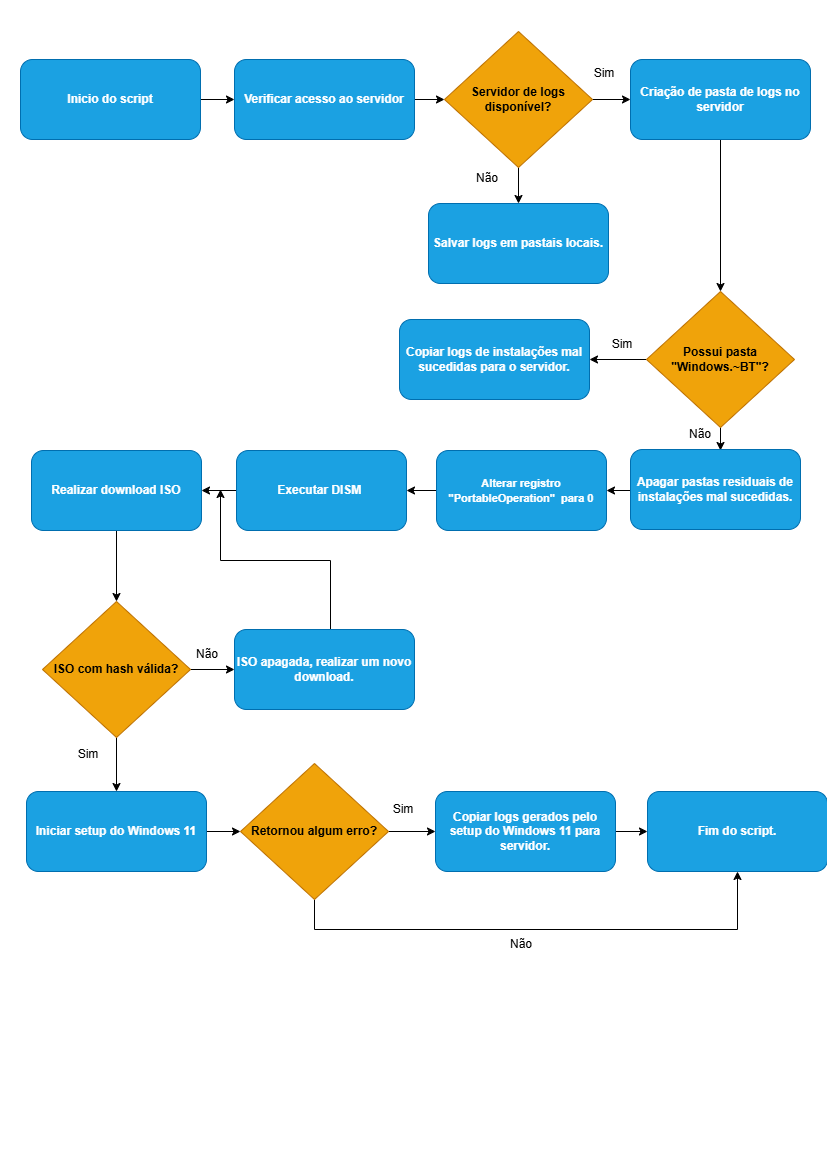

The diagram above was exported from draw.io. Its source (the exported page's mxGraphModel, read from the mxfile embedded in the PNG):
<mxGraphModel dx="2084" dy="2223" grid="1" gridSize="10" guides="1" tooltips="1" connect="1" arrows="1" fold="1" page="1" pageScale="1" pageWidth="827" pageHeight="1169" math="0" shadow="0">
  <root>
    <mxCell id="0" />
    <mxCell id="1" parent="0" />
    <mxCell id="2tcy762ucAdd9NdcCq76-68" edge="1" parent="1" source="2tcy762ucAdd9NdcCq76-1" style="edgeStyle=orthogonalEdgeStyle;rounded=0;orthogonalLoop=1;jettySize=auto;html=1;" target="2tcy762ucAdd9NdcCq76-60" value="">
      <mxGeometry relative="1" as="geometry" />
    </mxCell>
    <mxCell id="2tcy762ucAdd9NdcCq76-1" parent="1" style="rounded=1;whiteSpace=wrap;html=1;fillColor=#1ba1e2;fontColor=#ffffff;strokeColor=#006EAF;" value="&lt;b&gt;Inicio do script&lt;/b&gt;" vertex="1">
      <mxGeometry height="80" width="180" x="20" y="-1110" as="geometry" />
    </mxCell>
    <mxCell id="2tcy762ucAdd9NdcCq76-70" edge="1" parent="1" source="2tcy762ucAdd9NdcCq76-7" style="edgeStyle=orthogonalEdgeStyle;rounded=0;orthogonalLoop=1;jettySize=auto;html=1;" target="2tcy762ucAdd9NdcCq76-9" value="">
      <mxGeometry relative="1" as="geometry" />
    </mxCell>
    <mxCell id="2tcy762ucAdd9NdcCq76-71" edge="1" parent="1" source="2tcy762ucAdd9NdcCq76-7" style="edgeStyle=orthogonalEdgeStyle;rounded=0;orthogonalLoop=1;jettySize=auto;html=1;" target="2tcy762ucAdd9NdcCq76-13" value="">
      <mxGeometry relative="1" as="geometry" />
    </mxCell>
    <mxCell id="2tcy762ucAdd9NdcCq76-7" parent="1" style="rhombus;whiteSpace=wrap;html=1;rounded=0;fillColor=#f0a30a;fontColor=#000000;strokeColor=#BD7000;" value="&lt;b&gt;Servidor de logs disponível?&lt;/b&gt;" vertex="1">
      <mxGeometry height="136" width="148" x="444" y="-1138" as="geometry" />
    </mxCell>
    <mxCell id="2tcy762ucAdd9NdcCq76-9" parent="1" style="whiteSpace=wrap;html=1;rounded=1;fillColor=#1ba1e2;fontColor=#ffffff;strokeColor=#006EAF;" value="&lt;b&gt;Salvar logs em pastais locais.&lt;/b&gt;" vertex="1">
      <mxGeometry height="80" width="180" x="428" y="-966" as="geometry" />
    </mxCell>
    <mxCell id="2tcy762ucAdd9NdcCq76-73" edge="1" parent="1" source="2tcy762ucAdd9NdcCq76-13" style="edgeStyle=orthogonalEdgeStyle;rounded=0;orthogonalLoop=1;jettySize=auto;html=1;entryX=0.5;entryY=0;entryDx=0;entryDy=0;" target="2tcy762ucAdd9NdcCq76-21">
      <mxGeometry relative="1" as="geometry" />
    </mxCell>
    <mxCell id="2tcy762ucAdd9NdcCq76-13" parent="1" style="whiteSpace=wrap;html=1;rounded=1;fillColor=#1ba1e2;fontColor=#ffffff;strokeColor=#006EAF;" value="&lt;b&gt;Criação de pasta de logs no servidor&lt;/b&gt;" vertex="1">
      <mxGeometry height="80" width="180" x="630" y="-1110" as="geometry" />
    </mxCell>
    <mxCell id="2tcy762ucAdd9NdcCq76-15" parent="1" style="text;html=1;whiteSpace=wrap;strokeColor=none;fillColor=none;align=center;verticalAlign=middle;rounded=0;" value="Sim" vertex="1">
      <mxGeometry height="30" width="60" x="574" y="-1111" as="geometry" />
    </mxCell>
    <mxCell id="2tcy762ucAdd9NdcCq76-16" parent="1" style="text;html=1;whiteSpace=wrap;strokeColor=none;fillColor=none;align=center;verticalAlign=middle;rounded=0;" value="Não" vertex="1">
      <mxGeometry height="30" width="60" x="457" y="-1006" as="geometry" />
    </mxCell>
    <mxCell id="2tcy762ucAdd9NdcCq76-74" edge="1" parent="1" source="2tcy762ucAdd9NdcCq76-21" style="edgeStyle=orthogonalEdgeStyle;rounded=0;orthogonalLoop=1;jettySize=auto;html=1;" target="2tcy762ucAdd9NdcCq76-27" value="">
      <mxGeometry relative="1" as="geometry" />
    </mxCell>
    <mxCell id="2tcy762ucAdd9NdcCq76-75" edge="1" parent="1" source="2tcy762ucAdd9NdcCq76-21" style="edgeStyle=orthogonalEdgeStyle;rounded=0;orthogonalLoop=1;jettySize=auto;html=1;" value="">
      <mxGeometry relative="1" as="geometry">
        <mxPoint x="720" y="-719" as="targetPoint" />
      </mxGeometry>
    </mxCell>
    <mxCell id="2tcy762ucAdd9NdcCq76-21" parent="1" style="rhombus;whiteSpace=wrap;html=1;rounded=0;fillColor=#f0a30a;fontColor=#000000;strokeColor=#BD7000;" value="&lt;b&gt;Possui pasta &quot;Windows.~BT&quot;?&lt;/b&gt;" vertex="1">
      <mxGeometry height="136" width="148" x="646" y="-878" as="geometry" />
    </mxCell>
    <mxCell id="2tcy762ucAdd9NdcCq76-31" edge="1" parent="1" style="edgeStyle=orthogonalEdgeStyle;rounded=0;orthogonalLoop=1;jettySize=auto;html=1;" target="2tcy762ucAdd9NdcCq76-30" value="">
      <mxGeometry relative="1" as="geometry">
        <mxPoint x="630" y="-679" as="sourcePoint" />
      </mxGeometry>
    </mxCell>
    <mxCell id="2tcy762ucAdd9NdcCq76-24" parent="1" style="whiteSpace=wrap;html=1;rounded=1;fillColor=#1ba1e2;fontColor=#ffffff;strokeColor=#006EAF;" value="&lt;b&gt;Apagar pastas residuais de instalações mal sucedidas.&lt;/b&gt;" vertex="1">
      <mxGeometry height="80" width="170" x="630" y="-720" as="geometry" />
    </mxCell>
    <mxCell id="2tcy762ucAdd9NdcCq76-26" parent="1" style="text;html=1;whiteSpace=wrap;strokeColor=none;fillColor=none;align=center;verticalAlign=middle;rounded=0;" value="Não" vertex="1">
      <mxGeometry height="30" width="60" x="670" y="-750" as="geometry" />
    </mxCell>
    <mxCell id="2tcy762ucAdd9NdcCq76-27" parent="1" style="whiteSpace=wrap;html=1;rounded=1;fillColor=#1ba1e2;fontColor=#ffffff;strokeColor=#006EAF;" value="&lt;b&gt;Copiar logs de instalações mal sucedidas para o servidor.&lt;/b&gt;" vertex="1">
      <mxGeometry height="80" width="190" x="399" y="-850" as="geometry" />
    </mxCell>
    <mxCell id="2tcy762ucAdd9NdcCq76-29" parent="1" style="text;html=1;whiteSpace=wrap;strokeColor=none;fillColor=none;align=center;verticalAlign=middle;rounded=0;" value="Sim" vertex="1">
      <mxGeometry height="30" width="60" x="592" y="-840" as="geometry" />
    </mxCell>
    <mxCell id="2tcy762ucAdd9NdcCq76-33" edge="1" parent="1" source="2tcy762ucAdd9NdcCq76-30" style="edgeStyle=orthogonalEdgeStyle;rounded=0;orthogonalLoop=1;jettySize=auto;html=1;" target="2tcy762ucAdd9NdcCq76-32" value="">
      <mxGeometry relative="1" as="geometry" />
    </mxCell>
    <mxCell id="2tcy762ucAdd9NdcCq76-30" parent="1" style="whiteSpace=wrap;html=1;rounded=1;fillColor=#1ba1e2;fontColor=#ffffff;strokeColor=#006EAF;" value="&lt;font style=&quot;font-size: 11px;&quot;&gt;&lt;b&gt;Alterar registro &quot;PortableOperation&quot;&amp;nbsp; para 0&lt;/b&gt;&lt;/font&gt;" vertex="1">
      <mxGeometry height="80" width="170" x="436" y="-719" as="geometry" />
    </mxCell>
    <mxCell id="2tcy762ucAdd9NdcCq76-35" edge="1" parent="1" source="2tcy762ucAdd9NdcCq76-32" style="edgeStyle=orthogonalEdgeStyle;rounded=0;orthogonalLoop=1;jettySize=auto;html=1;" target="2tcy762ucAdd9NdcCq76-34" value="">
      <mxGeometry relative="1" as="geometry" />
    </mxCell>
    <mxCell id="2tcy762ucAdd9NdcCq76-32" parent="1" style="whiteSpace=wrap;html=1;rounded=1;fillColor=#1ba1e2;fontColor=#ffffff;strokeColor=#006EAF;" value="&lt;b&gt;Executar DISM&amp;nbsp;&lt;/b&gt;" vertex="1">
      <mxGeometry height="80" width="170" x="236" y="-719" as="geometry" />
    </mxCell>
    <mxCell id="2tcy762ucAdd9NdcCq76-76" edge="1" parent="1" source="2tcy762ucAdd9NdcCq76-34" style="edgeStyle=orthogonalEdgeStyle;rounded=0;orthogonalLoop=1;jettySize=auto;html=1;" target="2tcy762ucAdd9NdcCq76-38">
      <mxGeometry relative="1" as="geometry" />
    </mxCell>
    <mxCell id="2tcy762ucAdd9NdcCq76-34" parent="1" style="whiteSpace=wrap;html=1;rounded=1;fillColor=#1ba1e2;fontColor=#ffffff;strokeColor=#006EAF;" value="&lt;b&gt;Realizar download ISO&lt;/b&gt;" vertex="1">
      <mxGeometry height="80" width="170" x="31" y="-719" as="geometry" />
    </mxCell>
    <mxCell id="2tcy762ucAdd9NdcCq76-77" edge="1" parent="1" source="2tcy762ucAdd9NdcCq76-38" style="edgeStyle=orthogonalEdgeStyle;rounded=0;orthogonalLoop=1;jettySize=auto;html=1;" target="2tcy762ucAdd9NdcCq76-39" value="">
      <mxGeometry relative="1" as="geometry" />
    </mxCell>
    <mxCell id="2tcy762ucAdd9NdcCq76-81" edge="1" parent="1" source="2tcy762ucAdd9NdcCq76-38" style="edgeStyle=orthogonalEdgeStyle;rounded=0;orthogonalLoop=1;jettySize=auto;html=1;" target="2tcy762ucAdd9NdcCq76-43" value="">
      <mxGeometry relative="1" as="geometry" />
    </mxCell>
    <mxCell id="2tcy762ucAdd9NdcCq76-38" parent="1" style="rhombus;whiteSpace=wrap;html=1;rounded=0;fillColor=#f0a30a;fontColor=#000000;strokeColor=#BD7000;" value="&lt;b&gt;ISO com hash válida?&lt;/b&gt;" vertex="1">
      <mxGeometry height="136" width="148" x="42" y="-568" as="geometry" />
    </mxCell>
    <mxCell id="2tcy762ucAdd9NdcCq76-79" edge="1" parent="1" source="2tcy762ucAdd9NdcCq76-39" style="edgeStyle=orthogonalEdgeStyle;rounded=0;orthogonalLoop=1;jettySize=auto;html=1;">
      <mxGeometry relative="1" as="geometry">
        <Array as="points">
          <mxPoint x="330" y="-609" />
          <mxPoint x="220" y="-609" />
        </Array>
        <mxPoint x="220" y="-680" as="targetPoint" />
      </mxGeometry>
    </mxCell>
    <mxCell id="2tcy762ucAdd9NdcCq76-39" parent="1" style="whiteSpace=wrap;html=1;rounded=1;fillColor=#1ba1e2;fontColor=#ffffff;strokeColor=#006EAF;" value="&lt;b&gt;ISO apagada, realizar um novo download.&lt;/b&gt;" vertex="1">
      <mxGeometry height="80" width="180" x="234" y="-540" as="geometry" />
    </mxCell>
    <mxCell id="2tcy762ucAdd9NdcCq76-42" parent="1" style="text;html=1;whiteSpace=wrap;strokeColor=none;fillColor=none;align=center;verticalAlign=middle;rounded=0;" value="Não" vertex="1">
      <mxGeometry height="30" width="60" x="177" y="-530" as="geometry" />
    </mxCell>
    <mxCell id="2tcy762ucAdd9NdcCq76-82" edge="1" parent="1" source="2tcy762ucAdd9NdcCq76-43" style="edgeStyle=orthogonalEdgeStyle;rounded=0;orthogonalLoop=1;jettySize=auto;html=1;" target="2tcy762ucAdd9NdcCq76-50" value="">
      <mxGeometry relative="1" as="geometry" />
    </mxCell>
    <mxCell id="2tcy762ucAdd9NdcCq76-43" parent="1" style="rounded=1;whiteSpace=wrap;html=1;fillColor=#1ba1e2;fontColor=#ffffff;strokeColor=#006EAF;" value="&lt;b&gt;Iniciar setup do Windows 11&lt;/b&gt;" vertex="1">
      <mxGeometry height="80" width="180" x="26" y="-378" as="geometry" />
    </mxCell>
    <mxCell id="2tcy762ucAdd9NdcCq76-45" parent="1" style="text;html=1;whiteSpace=wrap;strokeColor=none;fillColor=none;align=center;verticalAlign=middle;rounded=0;" value="Sim" vertex="1">
      <mxGeometry height="30" width="60" x="58" y="-430" as="geometry" />
    </mxCell>
    <mxCell id="2tcy762ucAdd9NdcCq76-83" edge="1" parent="1" source="2tcy762ucAdd9NdcCq76-50" style="edgeStyle=orthogonalEdgeStyle;rounded=0;orthogonalLoop=1;jettySize=auto;html=1;" target="2tcy762ucAdd9NdcCq76-51" value="">
      <mxGeometry relative="1" as="geometry" />
    </mxCell>
    <mxCell id="2tcy762ucAdd9NdcCq76-84" edge="1" parent="1" source="2tcy762ucAdd9NdcCq76-50" style="edgeStyle=orthogonalEdgeStyle;rounded=0;orthogonalLoop=1;jettySize=auto;html=1;entryX=0.5;entryY=1;entryDx=0;entryDy=0;" target="2tcy762ucAdd9NdcCq76-53">
      <mxGeometry relative="1" as="geometry">
        <Array as="points">
          <mxPoint x="314" y="-240" />
          <mxPoint x="737" y="-240" />
        </Array>
      </mxGeometry>
    </mxCell>
    <mxCell id="2tcy762ucAdd9NdcCq76-50" parent="1" style="rhombus;whiteSpace=wrap;html=1;rounded=0;fillColor=#f0a30a;fontColor=#000000;strokeColor=#BD7000;" value="&lt;b&gt;Retornou algum erro?&lt;/b&gt;" vertex="1">
      <mxGeometry height="136" width="148" x="240" y="-406" as="geometry" />
    </mxCell>
    <mxCell id="2tcy762ucAdd9NdcCq76-86" edge="1" parent="1" source="2tcy762ucAdd9NdcCq76-51" style="edgeStyle=orthogonalEdgeStyle;rounded=0;orthogonalLoop=1;jettySize=auto;html=1;" target="2tcy762ucAdd9NdcCq76-53" value="">
      <mxGeometry relative="1" as="geometry" />
    </mxCell>
    <mxCell id="2tcy762ucAdd9NdcCq76-51" parent="1" style="whiteSpace=wrap;html=1;rounded=1;fillColor=#1ba1e2;fontColor=#ffffff;strokeColor=#006EAF;" value="&lt;b&gt;Copiar logs gerados pelo setup do Windows 11 para servidor.&lt;/b&gt;" vertex="1">
      <mxGeometry height="80" width="180" x="435" y="-378" as="geometry" />
    </mxCell>
    <mxCell id="2tcy762ucAdd9NdcCq76-53" parent="1" style="whiteSpace=wrap;html=1;rounded=1;fillColor=#1ba1e2;fontColor=#ffffff;strokeColor=#006EAF;" value="&lt;b&gt;Fim do script.&lt;/b&gt;" vertex="1">
      <mxGeometry height="80" width="180" x="647" y="-378" as="geometry" />
    </mxCell>
    <mxCell id="2tcy762ucAdd9NdcCq76-55" parent="1" style="text;html=1;whiteSpace=wrap;strokeColor=none;fillColor=none;align=center;verticalAlign=middle;rounded=0;" value="Não" vertex="1">
      <mxGeometry height="30" width="60" x="491" y="-240" as="geometry" />
    </mxCell>
    <mxCell id="2tcy762ucAdd9NdcCq76-56" parent="1" style="text;html=1;whiteSpace=wrap;strokeColor=none;fillColor=none;align=center;verticalAlign=middle;rounded=0;" value="Sim" vertex="1">
      <mxGeometry height="30" width="60" x="373" y="-375" as="geometry" />
    </mxCell>
    <mxCell id="2tcy762ucAdd9NdcCq76-69" edge="1" parent="1" source="2tcy762ucAdd9NdcCq76-60" style="edgeStyle=orthogonalEdgeStyle;rounded=0;orthogonalLoop=1;jettySize=auto;html=1;" target="2tcy762ucAdd9NdcCq76-7" value="">
      <mxGeometry relative="1" as="geometry" />
    </mxCell>
    <mxCell id="2tcy762ucAdd9NdcCq76-60" parent="1" style="rounded=1;whiteSpace=wrap;html=1;fillColor=#1ba1e2;fontColor=#ffffff;strokeColor=#006EAF;" value="&lt;b&gt;Verificar acesso ao servidor&lt;/b&gt;" vertex="1">
      <mxGeometry height="80" width="180" x="234" y="-1110" as="geometry" />
    </mxCell>
  </root>
</mxGraphModel>